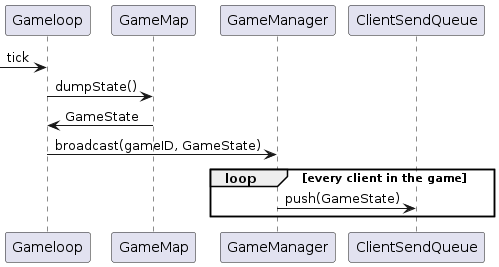

The diagram above was rendered by PlantUML. Its source (embedded in the PNG):
@startuml "Server Send GameState"

[-> Gameloop: tick
Gameloop -> GameMap: dumpState()
GameMap -> Gameloop: GameState
Gameloop -> GameManager: broadcast(gameID, GameState)
loop every client in the game
  GameManager -> ClientSendQueue: push(GameState)
end

@enduml